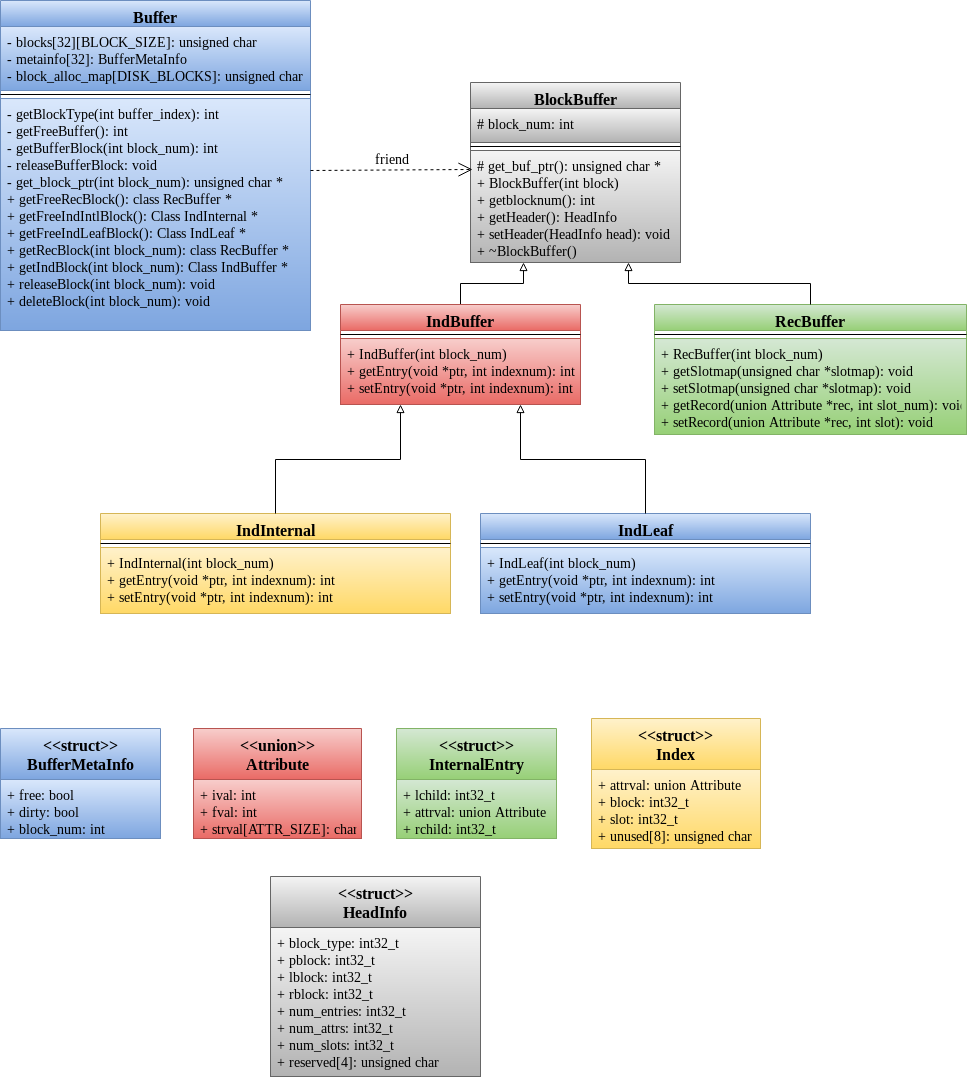

The diagram above was exported from draw.io. Its source (the exported page's mxGraphModel, read from the mxfile embedded in the PNG):
<mxGraphModel dx="840" dy="421" grid="1" gridSize="10" guides="1" tooltips="1" connect="1" arrows="1" fold="1" page="1" pageScale="1" pageWidth="827" pageHeight="1169" math="0" shadow="0">
  <root>
    <mxCell id="0" />
    <mxCell id="1" parent="0" />
    <mxCell id="iw8eWXWNbVEN26bRR4bF-15" value="Buffer" style="swimlane;fontStyle=1;align=center;verticalAlign=top;childLayout=stackLayout;horizontal=1;startSize=26;horizontalStack=0;resizeParent=1;resizeParentMax=0;resizeLast=0;collapsible=1;marginBottom=0;fontFamily=Times New Roman;fontSize=16;fillColor=#dae8fc;strokeColor=#6c8ebf;gradientColor=#7ea6e0;" parent="1" vertex="1">
      <mxGeometry x="40" y="40" width="310" height="330" as="geometry" />
    </mxCell>
    <mxCell id="iw8eWXWNbVEN26bRR4bF-16" value="- blocks[32][BLOCK_SIZE]: unsigned char&#10;- metainfo[32]: BufferMetaInfo&#10;- block_alloc_map[DISK_BLOCKS]: unsigned char&#10;" style="text;strokeColor=#6c8ebf;fillColor=#dae8fc;align=left;verticalAlign=top;spacingLeft=4;spacingRight=4;overflow=hidden;rotatable=0;points=[[0,0.5],[1,0.5]];portConstraint=eastwest;fontSize=14;fontFamily=Times New Roman;labelBackgroundColor=none;gradientColor=#7ea6e0;" parent="iw8eWXWNbVEN26bRR4bF-15" vertex="1">
      <mxGeometry y="26" width="310" height="64" as="geometry" />
    </mxCell>
    <mxCell id="iw8eWXWNbVEN26bRR4bF-17" value="" style="line;strokeWidth=1;fillColor=none;align=left;verticalAlign=middle;spacingTop=-1;spacingLeft=3;spacingRight=3;rotatable=0;labelPosition=right;points=[];portConstraint=eastwest;" parent="iw8eWXWNbVEN26bRR4bF-15" vertex="1">
      <mxGeometry y="90" width="310" height="8" as="geometry" />
    </mxCell>
    <mxCell id="iw8eWXWNbVEN26bRR4bF-18" value="- getBlockType(int buffer_index): int&#10;- getFreeBuffer(): int&#10;- getBufferBlock(int block_num): int&#10;- releaseBufferBlock: void&#10;- get_block_ptr(int block_num): unsigned char *&#10;+ getFreeRecBlock(): class RecBuffer *&#10;+ getFreeIndIntlBlock(): Class IndInternal *&#10;+ getFreeIndLeafBlock(): Class IndLeaf *&#10;+ getRecBlock(int block_num): class RecBuffer *&#10;+ getIndBlock(int block_num): Class IndBuffer *&#10;+ releaseBlock(int block_num): void&#10;+ deleteBlock(int block_num): void" style="text;strokeColor=#6c8ebf;fillColor=#dae8fc;align=left;verticalAlign=top;spacingLeft=4;spacingRight=4;overflow=hidden;rotatable=0;points=[[0,0.5],[1,0.5]];portConstraint=eastwest;gradientColor=#7ea6e0;fontFamily=Times New Roman;fontSize=14;" parent="iw8eWXWNbVEN26bRR4bF-15" vertex="1">
      <mxGeometry y="98" width="310" height="232" as="geometry" />
    </mxCell>
    <mxCell id="iw8eWXWNbVEN26bRR4bF-21" value="BlockBuffer" style="swimlane;fontStyle=1;align=center;verticalAlign=top;childLayout=stackLayout;horizontal=1;startSize=26;horizontalStack=0;resizeParent=1;resizeParentMax=0;resizeLast=0;collapsible=1;marginBottom=0;fontFamily=Times New Roman;fontSize=16;fillColor=#f5f5f5;strokeColor=#666666;gradientColor=#b3b3b3;" parent="1" vertex="1">
      <mxGeometry x="510" y="122" width="210" height="180" as="geometry" />
    </mxCell>
    <mxCell id="iw8eWXWNbVEN26bRR4bF-22" value="# block_num: int&#10;" style="text;strokeColor=#666666;fillColor=#f5f5f5;align=left;verticalAlign=top;spacingLeft=4;spacingRight=4;overflow=hidden;rotatable=0;points=[[0,0.5],[1,0.5]];portConstraint=eastwest;gradientColor=#b3b3b3;fontFamily=Times New Roman;fontSize=14;" parent="iw8eWXWNbVEN26bRR4bF-21" vertex="1">
      <mxGeometry y="26" width="210" height="34" as="geometry" />
    </mxCell>
    <mxCell id="iw8eWXWNbVEN26bRR4bF-23" value="" style="line;strokeWidth=1;fillColor=none;align=left;verticalAlign=middle;spacingTop=-1;spacingLeft=3;spacingRight=3;rotatable=0;labelPosition=right;points=[];portConstraint=eastwest;" parent="iw8eWXWNbVEN26bRR4bF-21" vertex="1">
      <mxGeometry y="60" width="210" height="8" as="geometry" />
    </mxCell>
    <mxCell id="iw8eWXWNbVEN26bRR4bF-24" value="# get_buf_ptr(): unsigned char *&#10;+ BlockBuffer(int block)&#10;+ getblocknum(): int&#10;+ getHeader(): HeadInfo&#10;+ setHeader(HeadInfo head): void &#10;+ ~BlockBuffer()" style="text;strokeColor=#666666;fillColor=#f5f5f5;align=left;verticalAlign=top;spacingLeft=4;spacingRight=4;overflow=hidden;rotatable=0;points=[[0,0.5],[1,0.5]];portConstraint=eastwest;gradientColor=#b3b3b3;fontFamily=Times New Roman;fontSize=14;" parent="iw8eWXWNbVEN26bRR4bF-21" vertex="1">
      <mxGeometry y="68" width="210" height="112" as="geometry" />
    </mxCell>
    <mxCell id="qHfkDrfg1fLy5HUCI9p2-10" value="" style="endArrow=open;endSize=12;dashed=1;html=1;fontFamily=Times New Roman;fontSize=16;" parent="1" edge="1">
      <mxGeometry width="160" relative="1" as="geometry">
        <mxPoint x="350" y="210" as="sourcePoint" />
        <mxPoint x="512" y="209" as="targetPoint" />
      </mxGeometry>
    </mxCell>
    <mxCell id="qHfkDrfg1fLy5HUCI9p2-11" value="" style="endArrow=block;html=1;fontFamily=Times New Roman;fontSize=16;exitX=0.5;exitY=0;exitDx=0;exitDy=0;entryX=0.25;entryY=1;entryDx=0;entryDy=0;edgeStyle=orthogonalEdgeStyle;rounded=0;endFill=0;" parent="1" source="qHfkDrfg1fLy5HUCI9p2-12" target="iw8eWXWNbVEN26bRR4bF-21" edge="1">
      <mxGeometry width="50" height="50" relative="1" as="geometry">
        <mxPoint x="40" y="440" as="sourcePoint" />
        <mxPoint x="90" y="390" as="targetPoint" />
      </mxGeometry>
    </mxCell>
    <mxCell id="qHfkDrfg1fLy5HUCI9p2-12" value="IndBuffer" style="swimlane;fontStyle=1;align=center;verticalAlign=top;childLayout=stackLayout;horizontal=1;startSize=26;horizontalStack=0;resizeParent=1;resizeParentMax=0;resizeLast=0;collapsible=1;marginBottom=0;fontFamily=Times New Roman;fontSize=16;fillColor=#f8cecc;strokeColor=#b85450;gradientColor=#ea6b66;" parent="1" vertex="1">
      <mxGeometry x="380" y="344" width="240" height="100" as="geometry" />
    </mxCell>
    <mxCell id="qHfkDrfg1fLy5HUCI9p2-14" value="" style="line;strokeWidth=1;fillColor=none;align=left;verticalAlign=middle;spacingTop=-1;spacingLeft=3;spacingRight=3;rotatable=0;labelPosition=right;points=[];portConstraint=eastwest;" parent="qHfkDrfg1fLy5HUCI9p2-12" vertex="1">
      <mxGeometry y="26" width="240" height="8" as="geometry" />
    </mxCell>
    <mxCell id="qHfkDrfg1fLy5HUCI9p2-15" value="+ IndBuffer(int block_num)&#10;+ getEntry(void *ptr, int indexnum): int&#10;+ setEntry(void *ptr, int indexnum): int&#10;&#10;" style="text;strokeColor=#b85450;fillColor=#f8cecc;align=left;verticalAlign=top;spacingLeft=4;spacingRight=4;overflow=hidden;rotatable=0;points=[[0,0.5],[1,0.5]];portConstraint=eastwest;gradientColor=#ea6b66;fontFamily=Times New Roman;fontSize=14;" parent="qHfkDrfg1fLy5HUCI9p2-12" vertex="1">
      <mxGeometry y="34" width="240" height="66" as="geometry" />
    </mxCell>
    <mxCell id="qHfkDrfg1fLy5HUCI9p2-16" value="RecBuffer" style="swimlane;fontStyle=1;align=center;verticalAlign=top;childLayout=stackLayout;horizontal=1;startSize=26;horizontalStack=0;resizeParent=1;resizeParentMax=0;resizeLast=0;collapsible=1;marginBottom=0;fontFamily=Times New Roman;fontSize=16;fillColor=#d5e8d4;strokeColor=#82b366;gradientColor=#97d077;" parent="1" vertex="1">
      <mxGeometry x="694" y="344" width="312" height="130" as="geometry" />
    </mxCell>
    <mxCell id="qHfkDrfg1fLy5HUCI9p2-17" value="" style="line;strokeWidth=1;fillColor=none;align=left;verticalAlign=middle;spacingTop=-1;spacingLeft=3;spacingRight=3;rotatable=0;labelPosition=right;points=[];portConstraint=eastwest;" parent="qHfkDrfg1fLy5HUCI9p2-16" vertex="1">
      <mxGeometry y="26" width="312" height="8" as="geometry" />
    </mxCell>
    <mxCell id="qHfkDrfg1fLy5HUCI9p2-18" value="+ RecBuffer(int block_num)&#10;+ getSlotmap(unsigned char *slotmap): void&#10;+ setSlotmap(unsigned char *slotmap): void&#10;+ getRecord(union Attribute *rec, int slot_num): void&#10;+ setRecord(union Attribute *rec, int slot): void" style="text;strokeColor=#82b366;fillColor=#d5e8d4;align=left;verticalAlign=top;spacingLeft=4;spacingRight=4;overflow=hidden;rotatable=0;points=[[0,0.5],[1,0.5]];portConstraint=eastwest;gradientColor=#97d077;fontFamily=Times New Roman;fontSize=14;" parent="qHfkDrfg1fLy5HUCI9p2-16" vertex="1">
      <mxGeometry y="34" width="312" height="96" as="geometry" />
    </mxCell>
    <mxCell id="qHfkDrfg1fLy5HUCI9p2-19" value="" style="endArrow=block;html=1;fontFamily=Times New Roman;fontSize=16;exitX=0.5;exitY=0;exitDx=0;exitDy=0;entryX=0.75;entryY=1;entryDx=0;entryDy=0;edgeStyle=orthogonalEdgeStyle;rounded=0;endFill=0;" parent="1" source="qHfkDrfg1fLy5HUCI9p2-16" target="iw8eWXWNbVEN26bRR4bF-21" edge="1">
      <mxGeometry width="50" height="50" relative="1" as="geometry">
        <mxPoint x="520" y="354" as="sourcePoint" />
        <mxPoint x="570" y="289" as="targetPoint" />
      </mxGeometry>
    </mxCell>
    <mxCell id="qHfkDrfg1fLy5HUCI9p2-20" value="IndInternal" style="swimlane;fontStyle=1;align=center;verticalAlign=top;childLayout=stackLayout;horizontal=1;startSize=26;horizontalStack=0;resizeParent=1;resizeParentMax=0;resizeLast=0;collapsible=1;marginBottom=0;fontFamily=Times New Roman;fontSize=16;fillColor=#fff2cc;strokeColor=#d6b656;gradientColor=#ffd966;" parent="1" vertex="1">
      <mxGeometry x="140" y="553" width="350" height="100" as="geometry" />
    </mxCell>
    <mxCell id="qHfkDrfg1fLy5HUCI9p2-21" value="" style="line;strokeWidth=1;fillColor=none;align=left;verticalAlign=middle;spacingTop=-1;spacingLeft=3;spacingRight=3;rotatable=0;labelPosition=right;points=[];portConstraint=eastwest;" parent="qHfkDrfg1fLy5HUCI9p2-20" vertex="1">
      <mxGeometry y="26" width="350" height="8" as="geometry" />
    </mxCell>
    <mxCell id="qHfkDrfg1fLy5HUCI9p2-22" value="+ IndInternal(int block_num)&#10;+ getEntry(void *ptr, int indexnum): int&#10;+ setEntry(void *ptr, int indexnum): int&#10;" style="text;strokeColor=#d6b656;fillColor=#fff2cc;align=left;verticalAlign=top;spacingLeft=4;spacingRight=4;overflow=hidden;rotatable=0;points=[[0,0.5],[1,0.5]];portConstraint=eastwest;gradientColor=#ffd966;fontFamily=Times New Roman;fontSize=14;" parent="qHfkDrfg1fLy5HUCI9p2-20" vertex="1">
      <mxGeometry y="34" width="350" height="66" as="geometry" />
    </mxCell>
    <mxCell id="qHfkDrfg1fLy5HUCI9p2-23" value="" style="endArrow=block;html=1;fontFamily=Times New Roman;fontSize=16;exitX=0.5;exitY=0;exitDx=0;exitDy=0;entryX=0.25;entryY=1;entryDx=0;entryDy=0;edgeStyle=orthogonalEdgeStyle;rounded=0;endFill=0;" parent="1" source="qHfkDrfg1fLy5HUCI9p2-20" target="qHfkDrfg1fLy5HUCI9p2-12" edge="1">
      <mxGeometry width="50" height="50" relative="1" as="geometry">
        <mxPoint x="180" y="700" as="sourcePoint" />
        <mxPoint x="230" y="650" as="targetPoint" />
      </mxGeometry>
    </mxCell>
    <mxCell id="qHfkDrfg1fLy5HUCI9p2-24" value="IndLeaf" style="swimlane;fontStyle=1;align=center;verticalAlign=top;childLayout=stackLayout;horizontal=1;startSize=26;horizontalStack=0;resizeParent=1;resizeParentMax=0;resizeLast=0;collapsible=1;marginBottom=0;fontFamily=Times New Roman;fontSize=16;fillColor=#dae8fc;strokeColor=#6c8ebf;gradientColor=#7ea6e0;" parent="1" vertex="1">
      <mxGeometry x="520" y="553" width="330" height="100" as="geometry" />
    </mxCell>
    <mxCell id="qHfkDrfg1fLy5HUCI9p2-25" value="" style="line;strokeWidth=1;fillColor=none;align=left;verticalAlign=middle;spacingTop=-1;spacingLeft=3;spacingRight=3;rotatable=0;labelPosition=right;points=[];portConstraint=eastwest;" parent="qHfkDrfg1fLy5HUCI9p2-24" vertex="1">
      <mxGeometry y="26" width="330" height="8" as="geometry" />
    </mxCell>
    <mxCell id="qHfkDrfg1fLy5HUCI9p2-26" value="+ IndLeaf(int block_num)&#10;+ getEntry(void *ptr, int indexnum): int&#10;+ setEntry(void *ptr, int indexnum): int&#10;&#10;" style="text;strokeColor=#6c8ebf;fillColor=#dae8fc;align=left;verticalAlign=top;spacingLeft=4;spacingRight=4;overflow=hidden;rotatable=0;points=[[0,0.5],[1,0.5]];portConstraint=eastwest;gradientColor=#7ea6e0;fontFamily=Times New Roman;fontSize=14;" parent="qHfkDrfg1fLy5HUCI9p2-24" vertex="1">
      <mxGeometry y="34" width="330" height="66" as="geometry" />
    </mxCell>
    <mxCell id="qHfkDrfg1fLy5HUCI9p2-28" value="" style="endArrow=block;html=1;fontFamily=Times New Roman;fontSize=16;exitX=0.5;exitY=0;exitDx=0;exitDy=0;entryX=0.75;entryY=1;entryDx=0;entryDy=0;edgeStyle=orthogonalEdgeStyle;rounded=0;endFill=0;" parent="1" source="qHfkDrfg1fLy5HUCI9p2-24" target="qHfkDrfg1fLy5HUCI9p2-12" edge="1">
      <mxGeometry width="50" height="50" relative="1" as="geometry">
        <mxPoint x="370" y="579" as="sourcePoint" />
        <mxPoint x="538" y="440" as="targetPoint" />
      </mxGeometry>
    </mxCell>
    <mxCell id="qHfkDrfg1fLy5HUCI9p2-41" value="&lt;&lt;struct&gt;&gt;&#10;BufferMetaInfo" style="swimlane;fontStyle=1;align=center;verticalAlign=top;childLayout=stackLayout;horizontal=1;startSize=51;horizontalStack=0;resizeParent=1;resizeParentMax=0;resizeLast=0;collapsible=1;marginBottom=0;labelBackgroundColor=none;fontFamily=Times New Roman;fontSize=16;fillColor=#dae8fc;strokeColor=#6c8ebf;gradientColor=#7ea6e0;" parent="1" vertex="1">
      <mxGeometry x="40" y="768" width="160" height="110" as="geometry" />
    </mxCell>
    <mxCell id="qHfkDrfg1fLy5HUCI9p2-42" value="+ free: bool&#10;+ dirty: bool&#10;+ block_num: int&#10;" style="text;strokeColor=#6c8ebf;fillColor=#dae8fc;align=left;verticalAlign=top;spacingLeft=4;spacingRight=4;overflow=hidden;rotatable=0;points=[[0,0.5],[1,0.5]];portConstraint=eastwest;gradientColor=#7ea6e0;fontFamily=Times New Roman;fontSize=14;" parent="qHfkDrfg1fLy5HUCI9p2-41" vertex="1">
      <mxGeometry y="51" width="160" height="59" as="geometry" />
    </mxCell>
    <mxCell id="qHfkDrfg1fLy5HUCI9p2-45" value="&lt;&lt;union&gt;&gt;&#10;Attribute&#10;" style="swimlane;fontStyle=1;align=center;verticalAlign=top;childLayout=stackLayout;horizontal=1;startSize=51;horizontalStack=0;resizeParent=1;resizeParentMax=0;resizeLast=0;collapsible=1;marginBottom=0;labelBackgroundColor=none;fontFamily=Times New Roman;fontSize=16;fillColor=#f8cecc;strokeColor=#b85450;gradientColor=#ea6b66;" parent="1" vertex="1">
      <mxGeometry x="233" y="768" width="168" height="110" as="geometry" />
    </mxCell>
    <mxCell id="qHfkDrfg1fLy5HUCI9p2-46" value="+ ival: int&#10;+ fval: int&#10;+ strval[ATTR_SIZE]: char&#10;" style="text;strokeColor=#b85450;fillColor=#f8cecc;align=left;verticalAlign=top;spacingLeft=4;spacingRight=4;overflow=hidden;rotatable=0;points=[[0,0.5],[1,0.5]];portConstraint=eastwest;gradientColor=#ea6b66;fontFamily=Times New Roman;fontSize=14;" parent="qHfkDrfg1fLy5HUCI9p2-45" vertex="1">
      <mxGeometry y="51" width="168" height="59" as="geometry" />
    </mxCell>
    <mxCell id="qHfkDrfg1fLy5HUCI9p2-47" value="&lt;&lt;struct&gt;&gt;&#10;InternalEntry&#10;" style="swimlane;fontStyle=1;align=center;verticalAlign=top;childLayout=stackLayout;horizontal=1;startSize=51;horizontalStack=0;resizeParent=1;resizeParentMax=0;resizeLast=0;collapsible=1;marginBottom=0;labelBackgroundColor=none;fontFamily=Times New Roman;fontSize=16;fillColor=#d5e8d4;strokeColor=#82b366;gradientColor=#97d077;" parent="1" vertex="1">
      <mxGeometry x="436" y="768" width="160" height="110" as="geometry" />
    </mxCell>
    <mxCell id="qHfkDrfg1fLy5HUCI9p2-48" value="+ lchild: int32_t&#10;+ attrval: union Attribute&#10;+ rchild: int32_t&#10;" style="text;strokeColor=#82b366;fillColor=#d5e8d4;align=left;verticalAlign=top;spacingLeft=4;spacingRight=4;overflow=hidden;rotatable=0;points=[[0,0.5],[1,0.5]];portConstraint=eastwest;gradientColor=#97d077;fontFamily=Times New Roman;fontSize=14;" parent="qHfkDrfg1fLy5HUCI9p2-47" vertex="1">
      <mxGeometry y="51" width="160" height="59" as="geometry" />
    </mxCell>
    <mxCell id="qHfkDrfg1fLy5HUCI9p2-49" value="&lt;&lt;struct&gt;&gt;&#10;Index&#10;" style="swimlane;fontStyle=1;align=center;verticalAlign=top;childLayout=stackLayout;horizontal=1;startSize=51;horizontalStack=0;resizeParent=1;resizeParentMax=0;resizeLast=0;collapsible=1;marginBottom=0;labelBackgroundColor=none;fontFamily=Times New Roman;fontSize=16;fillColor=#fff2cc;strokeColor=#d6b656;gradientColor=#ffd966;" parent="1" vertex="1">
      <mxGeometry x="631" y="758" width="169" height="130" as="geometry" />
    </mxCell>
    <mxCell id="qHfkDrfg1fLy5HUCI9p2-50" value="+ attrval: union Attribute&#10;+ block: int32_t&#10;+ slot: int32_t&#10;+ unused[8]: unsigned char&#10;" style="text;strokeColor=#d6b656;fillColor=#fff2cc;align=left;verticalAlign=top;spacingLeft=4;spacingRight=4;overflow=hidden;rotatable=0;points=[[0,0.5],[1,0.5]];portConstraint=eastwest;gradientColor=#ffd966;fontFamily=Times New Roman;fontSize=14;" parent="qHfkDrfg1fLy5HUCI9p2-49" vertex="1">
      <mxGeometry y="51" width="169" height="79" as="geometry" />
    </mxCell>
    <mxCell id="qHfkDrfg1fLy5HUCI9p2-51" value="&lt;&lt;struct&gt;&gt;&#10;HeadInfo" style="swimlane;fontStyle=1;align=center;verticalAlign=top;childLayout=stackLayout;horizontal=1;startSize=51;horizontalStack=0;resizeParent=1;resizeParentMax=0;resizeLast=0;collapsible=1;marginBottom=0;labelBackgroundColor=none;fontFamily=Times New Roman;fontSize=16;fillColor=#f5f5f5;strokeColor=#666666;gradientColor=#b3b3b3;" parent="1" vertex="1">
      <mxGeometry x="310" y="916" width="210" height="200" as="geometry" />
    </mxCell>
    <mxCell id="qHfkDrfg1fLy5HUCI9p2-52" value="+ block_type: int32_t&#10;+ pblock: int32_t&#10;+ lblock: int32_t&#10;+ rblock: int32_t&#10;+ num_entries: int32_t&#10;+ num_attrs: int32_t&#10;+ num_slots: int32_t&#10;+ reserved[4]: unsigned char&#10;" style="text;strokeColor=#666666;fillColor=#f5f5f5;align=left;verticalAlign=top;spacingLeft=4;spacingRight=4;overflow=hidden;rotatable=0;points=[[0,0.5],[1,0.5]];portConstraint=eastwest;gradientColor=#b3b3b3;fontFamily=Times New Roman;fontSize=14;" parent="qHfkDrfg1fLy5HUCI9p2-51" vertex="1">
      <mxGeometry y="51" width="210" height="149" as="geometry" />
    </mxCell>
    <mxCell id="qHfkDrfg1fLy5HUCI9p2-54" value="friend" style="text;html=1;resizable=0;points=[];autosize=1;align=left;verticalAlign=top;spacingTop=-4;fontSize=14;fontFamily=Times New Roman;" parent="1" vertex="1">
      <mxGeometry x="413" y="188" width="50" height="20" as="geometry" />
    </mxCell>
  </root>
</mxGraphModel>